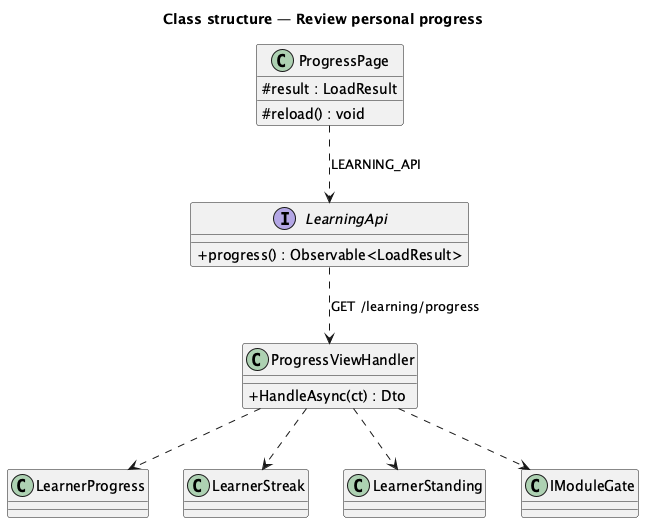

The diagram above was rendered by PlantUML. Its source (embedded in the PNG):
@startuml
title Class structure — Review personal progress
skinparam classAttributeIconSize 0
class ProgressPage {
  #result : LoadResult
  #reload() : void
}
interface LearningApi {
  +progress() : Observable<LoadResult>
}
class ProgressViewHandler {
  +HandleAsync(ct) : Dto
}
class LearnerProgress
class LearnerStreak
class LearnerStanding
class IModuleGate
ProgressPage ..> LearningApi : LEARNING_API
LearningApi ..> ProgressViewHandler : GET /learning/progress
ProgressViewHandler ..> LearnerProgress
ProgressViewHandler ..> LearnerStreak
ProgressViewHandler ..> LearnerStanding
ProgressViewHandler ..> IModuleGate
@enduml